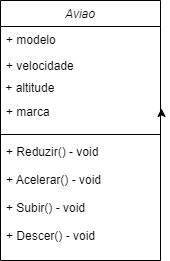

The diagram above was exported from draw.io. Its source (the exported page's mxGraphModel, read from the mxfile embedded in the PNG):
<mxGraphModel dx="1434" dy="739" grid="1" gridSize="10" guides="1" tooltips="1" connect="1" arrows="1" fold="1" page="1" pageScale="1" pageWidth="827" pageHeight="1169" math="0" shadow="0">
  <root>
    <mxCell id="WIyWlLk6GJQsqaUBKTNV-0" />
    <mxCell id="WIyWlLk6GJQsqaUBKTNV-1" parent="WIyWlLk6GJQsqaUBKTNV-0" />
    <mxCell id="zkfFHV4jXpPFQw0GAbJ--0" value="Aviao" style="swimlane;fontStyle=2;align=center;verticalAlign=top;childLayout=stackLayout;horizontal=1;startSize=26;horizontalStack=0;resizeParent=1;resizeLast=0;collapsible=1;marginBottom=0;rounded=0;shadow=0;strokeWidth=1;" parent="WIyWlLk6GJQsqaUBKTNV-1" vertex="1">
      <mxGeometry x="220" y="120" width="160" height="260" as="geometry">
        <mxRectangle x="230" y="140" width="160" height="26" as="alternateBounds" />
      </mxGeometry>
    </mxCell>
    <mxCell id="zkfFHV4jXpPFQw0GAbJ--1" value="+ modelo" style="text;align=left;verticalAlign=top;spacingLeft=4;spacingRight=4;overflow=hidden;rotatable=0;points=[[0,0.5],[1,0.5]];portConstraint=eastwest;" parent="zkfFHV4jXpPFQw0GAbJ--0" vertex="1">
      <mxGeometry y="26" width="160" height="26" as="geometry" />
    </mxCell>
    <mxCell id="zkfFHV4jXpPFQw0GAbJ--2" value="+ velocidade&#10;" style="text;align=left;verticalAlign=top;spacingLeft=4;spacingRight=4;overflow=hidden;rotatable=0;points=[[0,0.5],[1,0.5]];portConstraint=eastwest;rounded=0;shadow=0;html=0;" parent="zkfFHV4jXpPFQw0GAbJ--0" vertex="1">
      <mxGeometry y="52" width="160" height="26" as="geometry" />
    </mxCell>
    <UserObject label="&amp;nbsp;+ altitude" placeholders="1" name="Variable" id="uA0MpAN8FhV-d-4l34I8-1">
      <mxCell style="text;html=1;strokeColor=none;fillColor=none;align=left;verticalAlign=middle;whiteSpace=wrap;overflow=hidden;" vertex="1" parent="zkfFHV4jXpPFQw0GAbJ--0">
        <mxGeometry y="78" width="160" height="20" as="geometry" />
      </mxCell>
    </UserObject>
    <mxCell id="zkfFHV4jXpPFQw0GAbJ--3" value="+ marca" style="text;align=left;verticalAlign=top;spacingLeft=4;spacingRight=4;overflow=hidden;rotatable=0;points=[[0,0.5],[1,0.5]];portConstraint=eastwest;rounded=0;shadow=0;html=0;" parent="zkfFHV4jXpPFQw0GAbJ--0" vertex="1">
      <mxGeometry y="98" width="160" height="32" as="geometry" />
    </mxCell>
    <mxCell id="zkfFHV4jXpPFQw0GAbJ--4" value="" style="line;html=1;strokeWidth=1;align=left;verticalAlign=middle;spacingTop=-1;spacingLeft=3;spacingRight=3;rotatable=0;labelPosition=right;points=[];portConstraint=eastwest;" parent="zkfFHV4jXpPFQw0GAbJ--0" vertex="1">
      <mxGeometry y="130" width="160" height="8" as="geometry" />
    </mxCell>
    <mxCell id="uA0MpAN8FhV-d-4l34I8-2" style="edgeStyle=orthogonalEdgeStyle;rounded=0;orthogonalLoop=1;jettySize=auto;html=1;exitX=1;exitY=0.5;exitDx=0;exitDy=0;entryX=1.006;entryY=0.31;entryDx=0;entryDy=0;entryPerimeter=0;" edge="1" parent="zkfFHV4jXpPFQw0GAbJ--0" source="zkfFHV4jXpPFQw0GAbJ--3" target="zkfFHV4jXpPFQw0GAbJ--3">
      <mxGeometry relative="1" as="geometry" />
    </mxCell>
    <mxCell id="zkfFHV4jXpPFQw0GAbJ--5" value="+ Reduzir() - void&#10;&#10;+ Acelerar() - void&#10;&#10;+ Subir() - void&#10;&#10;+ Descer() - void" style="text;align=left;verticalAlign=top;spacingLeft=4;spacingRight=4;overflow=hidden;rotatable=0;points=[[0,0.5],[1,0.5]];portConstraint=eastwest;" parent="zkfFHV4jXpPFQw0GAbJ--0" vertex="1">
      <mxGeometry y="138" width="160" height="112" as="geometry" />
    </mxCell>
  </root>
</mxGraphModel>